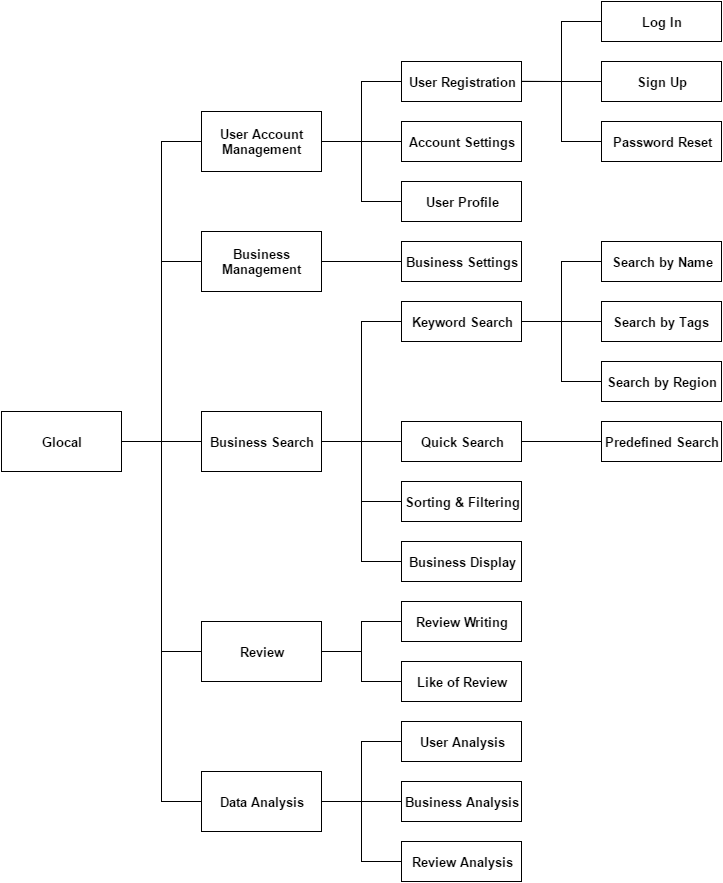

The diagram above was exported from draw.io. Its source (the exported page's mxGraphModel, read from the mxfile embedded in the PNG):
<mxGraphModel dx="1426" dy="745" grid="1" gridSize="10" guides="1" tooltips="1" connect="1" arrows="1" fold="1" page="1" pageScale="1" pageWidth="1169" pageHeight="1652" background="#FFFFFF" math="0" shadow="0">
  <root>
    <mxCell id="0" />
    <mxCell id="1" parent="0" />
    <mxCell id="5af96ec7d715cab0-7" value="Glocal" style="whiteSpace=wrap;html=1;fontSize=13;fontStyle=1" vertex="1" parent="1">
      <mxGeometry x="120" y="530" width="120" height="60" as="geometry" />
    </mxCell>
    <mxCell id="5af96ec7d715cab0-34" value="Business Settings" style="whiteSpace=wrap;html=1;fontSize=13;fontStyle=1" vertex="1" parent="1">
      <mxGeometry x="520" y="360" width="120" height="40" as="geometry" />
    </mxCell>
    <mxCell id="218c796c9110204a-8" value="Business Analysis" style="whiteSpace=wrap;html=1;fontSize=13;fontStyle=1" vertex="1" parent="1">
      <mxGeometry x="520" y="900" width="120" height="40" as="geometry" />
    </mxCell>
    <mxCell id="218c796c9110204a-9" style="edgeStyle=orthogonalEdgeStyle;rounded=0;html=1;exitX=0.75;exitY=1;entryX=0.75;entryY=1;endArrow=none;endFill=0;jettySize=auto;orthogonalLoop=1;fontSize=13;" edge="1" parent="1" source="218c796c9110204a-8" target="218c796c9110204a-8">
      <mxGeometry relative="1" as="geometry" />
    </mxCell>
    <mxCell id="218c796c9110204a-10" value="User Analysis" style="whiteSpace=wrap;html=1;fontSize=13;fontStyle=1" vertex="1" parent="1">
      <mxGeometry x="520" y="840" width="120" height="40" as="geometry" />
    </mxCell>
    <mxCell id="218c796c9110204a-11" value="Review Analysis" style="whiteSpace=wrap;html=1;fontSize=13;fontStyle=1" vertex="1" parent="1">
      <mxGeometry x="520" y="960" width="120" height="40" as="geometry" />
    </mxCell>
    <mxCell id="218c796c9110204a-28" style="edgeStyle=orthogonalEdgeStyle;rounded=0;html=1;exitX=1;exitY=0.5;entryX=0;entryY=0.5;endArrow=none;endFill=0;jettySize=auto;orthogonalLoop=1;fontSize=13;" edge="1" parent="1">
      <mxGeometry x="440.3333333333335" y="259.83333333333337" as="geometry">
        <Array as="points">
          <mxPoint x="480" y="260" />
          <mxPoint x="480" y="260" />
        </Array>
        <mxPoint x="440.3333333333335" y="259.83333333333337" as="sourcePoint" />
        <mxPoint x="520.3333333333335" y="259.83333333333337" as="targetPoint" />
      </mxGeometry>
    </mxCell>
    <mxCell id="218c796c9110204a-26" value="" style="group" vertex="1" connectable="0" parent="1">
      <mxGeometry x="720" y="120" width="120" height="160" as="geometry" />
    </mxCell>
    <mxCell id="5af96ec7d715cab0-21" value="Log In" style="whiteSpace=wrap;html=1;fontSize=13;fontStyle=1" vertex="1" parent="218c796c9110204a-26">
      <mxGeometry width="120" height="40" as="geometry" />
    </mxCell>
    <mxCell id="5af96ec7d715cab0-22" value="Sign Up" style="whiteSpace=wrap;html=1;fontSize=13;fontStyle=1" vertex="1" parent="218c796c9110204a-26">
      <mxGeometry y="60" width="120" height="40" as="geometry" />
    </mxCell>
    <mxCell id="5af96ec7d715cab0-23" value="Password Reset" style="whiteSpace=wrap;html=1;fontSize=13;fontStyle=1" vertex="1" parent="218c796c9110204a-26">
      <mxGeometry y="120" width="120" height="40" as="geometry" />
    </mxCell>
    <mxCell id="218c796c9110204a-27" value="" style="group" vertex="1" connectable="0" parent="1">
      <mxGeometry x="520" y="180" width="120" height="160" as="geometry" />
    </mxCell>
    <mxCell id="5af96ec7d715cab0-33" value="Account Settings" style="whiteSpace=wrap;html=1;fontSize=13;fontStyle=1" vertex="1" parent="218c796c9110204a-27">
      <mxGeometry y="60" width="120" height="40" as="geometry" />
    </mxCell>
    <mxCell id="5af96ec7d715cab0-36" value="User Profile" style="whiteSpace=wrap;html=1;fontSize=13;fontStyle=1" vertex="1" parent="218c796c9110204a-27">
      <mxGeometry y="120" width="120" height="40" as="geometry" />
    </mxCell>
    <mxCell id="218c796c9110204a-18" value="User Registration" style="whiteSpace=wrap;html=1;fontSize=13;fontStyle=1" vertex="1" parent="218c796c9110204a-27">
      <mxGeometry width="120" height="40" as="geometry" />
    </mxCell>
    <mxCell id="218c796c9110204a-38" style="edgeStyle=orthogonalEdgeStyle;rounded=0;html=1;exitX=0;exitY=0.5;entryX=1;entryY=0.5;endArrow=none;endFill=0;jettySize=auto;orthogonalLoop=1;fontSize=13;" edge="1" parent="1" source="5af96ec7d715cab0-36" target="5af96ec7d715cab0-1">
      <mxGeometry relative="1" as="geometry" />
    </mxCell>
    <mxCell id="218c796c9110204a-39" style="edgeStyle=orthogonalEdgeStyle;rounded=0;html=1;exitX=0;exitY=0.5;entryX=1;entryY=0.5;endArrow=none;endFill=0;jettySize=auto;orthogonalLoop=1;fontSize=13;" edge="1" parent="1" source="218c796c9110204a-18" target="5af96ec7d715cab0-1">
      <mxGeometry relative="1" as="geometry" />
    </mxCell>
    <mxCell id="218c796c9110204a-35" style="edgeStyle=orthogonalEdgeStyle;rounded=0;html=1;exitX=1;exitY=0.5;entryX=0;entryY=0.5;endArrow=none;endFill=0;jettySize=auto;orthogonalLoop=1;fontSize=13;" edge="1" parent="1" source="218c796c9110204a-3" target="218c796c9110204a-24">
      <mxGeometry relative="1" as="geometry" />
    </mxCell>
    <mxCell id="218c796c9110204a-43" style="edgeStyle=orthogonalEdgeStyle;rounded=0;html=1;exitX=0;exitY=0.5;entryX=1;entryY=0.5;endArrow=none;endFill=0;jettySize=auto;orthogonalLoop=1;fontSize=13;" edge="1" parent="1" source="5af96ec7d715cab0-21" target="218c796c9110204a-18">
      <mxGeometry relative="1" as="geometry" />
    </mxCell>
    <mxCell id="218c796c9110204a-44" style="edgeStyle=orthogonalEdgeStyle;rounded=0;html=1;exitX=0;exitY=0.5;endArrow=none;endFill=0;jettySize=auto;orthogonalLoop=1;fontSize=13;" edge="1" parent="1" source="5af96ec7d715cab0-22">
      <mxGeometry relative="1" as="geometry">
        <mxPoint x="640" y="199.83333333333337" as="targetPoint" />
      </mxGeometry>
    </mxCell>
    <mxCell id="218c796c9110204a-45" style="edgeStyle=orthogonalEdgeStyle;rounded=0;html=1;exitX=0;exitY=0.5;entryX=1;entryY=0.5;endArrow=none;endFill=0;jettySize=auto;orthogonalLoop=1;fontSize=13;" edge="1" parent="1" source="5af96ec7d715cab0-23" target="218c796c9110204a-18">
      <mxGeometry relative="1" as="geometry" />
    </mxCell>
    <mxCell id="218c796c9110204a-46" style="edgeStyle=orthogonalEdgeStyle;rounded=0;html=1;exitX=0;exitY=0.5;entryX=1;entryY=0.5;endArrow=none;endFill=0;jettySize=auto;orthogonalLoop=1;fontSize=13;" edge="1" parent="1" source="218c796c9110204a-22" target="218c796c9110204a-2">
      <mxGeometry relative="1" as="geometry" />
    </mxCell>
    <mxCell id="218c796c9110204a-49" style="edgeStyle=orthogonalEdgeStyle;rounded=0;html=1;exitX=0;exitY=0.5;entryX=1;entryY=0.5;endArrow=none;endFill=0;jettySize=auto;orthogonalLoop=1;fontSize=13;" edge="1" parent="1" source="218c796c9110204a-25" target="218c796c9110204a-2">
      <mxGeometry relative="1" as="geometry" />
    </mxCell>
    <mxCell id="218c796c9110204a-22" value="Search by Name" style="whiteSpace=wrap;html=1;fontSize=13;fontStyle=1" vertex="1" parent="1">
      <mxGeometry x="720" y="360" width="120" height="40" as="geometry" />
    </mxCell>
    <mxCell id="218c796c9110204a-23" value="Search by Tags" style="whiteSpace=wrap;html=1;fontSize=13;fontStyle=1" vertex="1" parent="1">
      <mxGeometry x="720" y="420" width="120" height="40" as="geometry" />
    </mxCell>
    <mxCell id="218c796c9110204a-24" value="Predefined Search" style="whiteSpace=wrap;html=1;fontSize=13;fontStyle=1" vertex="1" parent="1">
      <mxGeometry x="720" y="540" width="120" height="40" as="geometry" />
    </mxCell>
    <mxCell id="218c796c9110204a-25" value="Search by Region" style="whiteSpace=wrap;html=1;fontSize=13;fontStyle=1" vertex="1" parent="1">
      <mxGeometry x="720" y="480" width="120" height="40" as="geometry" />
    </mxCell>
    <mxCell id="218c796c9110204a-50" style="edgeStyle=orthogonalEdgeStyle;rounded=0;html=1;exitX=0;exitY=0.5;entryX=1;entryY=0.5;endArrow=none;endFill=0;jettySize=auto;orthogonalLoop=1;fontSize=13;" edge="1" parent="1" source="5af96ec7d715cab0-34" target="5af96ec7d715cab0-2">
      <mxGeometry relative="1" as="geometry" />
    </mxCell>
    <mxCell id="218c796c9110204a-56" style="edgeStyle=orthogonalEdgeStyle;rounded=0;html=1;exitX=0;exitY=0.5;entryX=1;entryY=0.5;endArrow=none;endFill=0;jettySize=auto;orthogonalLoop=1;fontSize=13;" edge="1" parent="1" source="218c796c9110204a-23" target="218c796c9110204a-2">
      <mxGeometry relative="1" as="geometry" />
    </mxCell>
    <mxCell id="218c796c9110204a-57" value="" style="group" vertex="1" connectable="0" parent="1">
      <mxGeometry x="520" y="420" width="120" height="220" as="geometry" />
    </mxCell>
    <mxCell id="218c796c9110204a-2" value="Keyword Search" style="whiteSpace=wrap;html=1;fontSize=13;fontStyle=1" vertex="1" parent="218c796c9110204a-57">
      <mxGeometry width="120" height="40" as="geometry" />
    </mxCell>
    <mxCell id="218c796c9110204a-3" value="Quick Search" style="whiteSpace=wrap;html=1;fontSize=13;fontStyle=1" vertex="1" parent="218c796c9110204a-57">
      <mxGeometry y="120" width="120" height="40" as="geometry" />
    </mxCell>
    <mxCell id="218c796c9110204a-4" value="Sorting &amp;amp;&amp;nbsp;&lt;span&gt;Filtering&lt;/span&gt;" style="whiteSpace=wrap;html=1;fontSize=13;fontStyle=1" vertex="1" parent="218c796c9110204a-57">
      <mxGeometry y="180" width="120" height="40" as="geometry" />
    </mxCell>
    <mxCell id="218c796c9110204a-58" style="edgeStyle=orthogonalEdgeStyle;rounded=0;html=1;exitX=0;exitY=0.5;entryX=1;entryY=0.5;endArrow=none;endFill=0;jettySize=auto;orthogonalLoop=1;fontSize=13;" edge="1" parent="1" source="218c796c9110204a-2" target="5af96ec7d715cab0-3">
      <mxGeometry relative="1" as="geometry" />
    </mxCell>
    <mxCell id="218c796c9110204a-62" style="edgeStyle=orthogonalEdgeStyle;rounded=0;html=1;exitX=0;exitY=0.5;entryX=1;entryY=0.5;endArrow=none;endFill=0;jettySize=auto;orthogonalLoop=1;fontSize=13;" edge="1" parent="1" source="218c796c9110204a-3" target="5af96ec7d715cab0-3">
      <mxGeometry relative="1" as="geometry" />
    </mxCell>
    <mxCell id="218c796c9110204a-63" style="edgeStyle=orthogonalEdgeStyle;rounded=0;html=1;exitX=0;exitY=0.5;entryX=1;entryY=0.5;endArrow=none;endFill=0;jettySize=auto;orthogonalLoop=1;fontSize=13;" edge="1" parent="1" source="218c796c9110204a-4" target="5af96ec7d715cab0-3">
      <mxGeometry relative="1" as="geometry" />
    </mxCell>
    <mxCell id="218c796c9110204a-72" style="edgeStyle=orthogonalEdgeStyle;rounded=0;html=1;exitX=0;exitY=0.5;entryX=1;entryY=0.5;endArrow=none;endFill=0;jettySize=auto;orthogonalLoop=1;fontSize=13;" edge="1" parent="1" source="218c796c9110204a-10" target="5af96ec7d715cab0-6">
      <mxGeometry relative="1" as="geometry" />
    </mxCell>
    <mxCell id="218c796c9110204a-74" style="edgeStyle=orthogonalEdgeStyle;rounded=0;html=1;exitX=0;exitY=0.5;entryX=1;entryY=0.5;endArrow=none;endFill=0;jettySize=auto;orthogonalLoop=1;fontSize=13;" edge="1" parent="1" source="218c796c9110204a-8" target="5af96ec7d715cab0-6">
      <mxGeometry relative="1" as="geometry" />
    </mxCell>
    <mxCell id="218c796c9110204a-75" style="edgeStyle=orthogonalEdgeStyle;rounded=0;html=1;exitX=0;exitY=0.5;entryX=1;entryY=0.5;endArrow=none;endFill=0;jettySize=auto;orthogonalLoop=1;fontSize=13;" edge="1" parent="1" source="218c796c9110204a-11" target="5af96ec7d715cab0-6">
      <mxGeometry relative="1" as="geometry" />
    </mxCell>
    <mxCell id="218c796c9110204a-78" style="edgeStyle=orthogonalEdgeStyle;rounded=0;html=1;exitX=0;exitY=0.5;entryX=1;entryY=0.5;endArrow=none;endFill=0;jettySize=auto;orthogonalLoop=1;fontSize=13;" edge="1" parent="1" source="5af96ec7d715cab0-3" target="5af96ec7d715cab0-7">
      <mxGeometry relative="1" as="geometry" />
    </mxCell>
    <mxCell id="218c796c9110204a-79" style="edgeStyle=orthogonalEdgeStyle;rounded=0;html=1;exitX=0;exitY=0.5;entryX=1;entryY=0.5;endArrow=none;endFill=0;jettySize=auto;orthogonalLoop=1;fontSize=13;" edge="1" parent="1" source="5af96ec7d715cab0-1" target="5af96ec7d715cab0-7">
      <mxGeometry relative="1" as="geometry" />
    </mxCell>
    <mxCell id="218c796c9110204a-80" style="edgeStyle=orthogonalEdgeStyle;rounded=0;html=1;exitX=0;exitY=0.5;entryX=1;entryY=0.5;endArrow=none;endFill=0;jettySize=auto;orthogonalLoop=1;fontSize=13;" edge="1" parent="1" source="5af96ec7d715cab0-2" target="5af96ec7d715cab0-7">
      <mxGeometry relative="1" as="geometry" />
    </mxCell>
    <mxCell id="218c796c9110204a-81" style="edgeStyle=orthogonalEdgeStyle;rounded=0;html=1;exitX=0;exitY=0.5;entryX=1;entryY=0.5;endArrow=none;endFill=0;jettySize=auto;orthogonalLoop=1;fontSize=13;" edge="1" parent="1" source="5af96ec7d715cab0-4" target="5af96ec7d715cab0-7">
      <mxGeometry relative="1" as="geometry" />
    </mxCell>
    <mxCell id="218c796c9110204a-83" style="edgeStyle=orthogonalEdgeStyle;rounded=0;html=1;exitX=0;exitY=0.5;entryX=1;entryY=0.5;endArrow=none;endFill=0;jettySize=auto;orthogonalLoop=1;fontSize=13;" edge="1" parent="1" source="5af96ec7d715cab0-6" target="5af96ec7d715cab0-7">
      <mxGeometry relative="1" as="geometry" />
    </mxCell>
    <mxCell id="22b83193b0fc2084-9" style="edgeStyle=orthogonalEdgeStyle;rounded=0;html=1;exitX=0;exitY=0.5;entryX=1;entryY=0.5;endArrow=none;endFill=0;jettySize=auto;orthogonalLoop=1;fontSize=13;" edge="1" parent="1" source="218c796c9110204a-7" target="5af96ec7d715cab0-4">
      <mxGeometry relative="1" as="geometry" />
    </mxCell>
    <mxCell id="218c796c9110204a-7" value="Like of Review" style="whiteSpace=wrap;html=1;fontSize=13;fontStyle=1" vertex="1" parent="1">
      <mxGeometry x="520" y="780" width="120" height="40" as="geometry" />
    </mxCell>
    <mxCell id="22b83193b0fc2084-8" style="edgeStyle=orthogonalEdgeStyle;rounded=0;html=1;exitX=0;exitY=0.5;entryX=1;entryY=0.5;endArrow=none;endFill=0;jettySize=auto;orthogonalLoop=1;fontSize=13;" edge="1" parent="1" source="218c796c9110204a-1" target="5af96ec7d715cab0-4">
      <mxGeometry relative="1" as="geometry" />
    </mxCell>
    <mxCell id="218c796c9110204a-1" value="Review Writing" style="whiteSpace=wrap;html=1;fontSize=13;fontStyle=1" vertex="1" parent="1">
      <mxGeometry x="520" y="720" width="120" height="40" as="geometry" />
    </mxCell>
    <mxCell id="22b83193b0fc2084-7" style="edgeStyle=orthogonalEdgeStyle;rounded=0;html=1;exitX=0;exitY=0.5;entryX=1;entryY=0.5;endArrow=none;endFill=0;jettySize=auto;orthogonalLoop=1;fontSize=13;" edge="1" parent="1" source="5af96ec7d715cab0-35" target="5af96ec7d715cab0-3">
      <mxGeometry relative="1" as="geometry" />
    </mxCell>
    <mxCell id="5af96ec7d715cab0-35" value="Business Display" style="whiteSpace=wrap;html=1;fontSize=13;fontStyle=1" vertex="1" parent="1">
      <mxGeometry x="520" y="660" width="120" height="40" as="geometry" />
    </mxCell>
    <mxCell id="5af96ec7d715cab0-1" value="User Account Management" style="whiteSpace=wrap;html=1;fontSize=13;fontStyle=1" vertex="1" parent="1">
      <mxGeometry x="320" y="230" width="120" height="60" as="geometry" />
    </mxCell>
    <mxCell id="5af96ec7d715cab0-2" value="Business Management" style="whiteSpace=wrap;html=1;fontSize=13;fontStyle=1" vertex="1" parent="1">
      <mxGeometry x="320" y="350" width="120" height="60" as="geometry" />
    </mxCell>
    <mxCell id="5af96ec7d715cab0-3" value="Business Search" style="whiteSpace=wrap;html=1;fontSize=13;fontStyle=1" vertex="1" parent="1">
      <mxGeometry x="320" y="530" width="120" height="60" as="geometry" />
    </mxCell>
    <mxCell id="5af96ec7d715cab0-4" value="Review" style="whiteSpace=wrap;html=1;fontSize=13;fontStyle=1" vertex="1" parent="1">
      <mxGeometry x="320" y="740" width="120" height="60" as="geometry" />
    </mxCell>
    <mxCell id="5af96ec7d715cab0-6" value="Data Analysis" style="whiteSpace=wrap;html=1;fontSize=13;fontStyle=1" vertex="1" parent="1">
      <mxGeometry x="320" y="890" width="120" height="60" as="geometry" />
    </mxCell>
  </root>
</mxGraphModel>